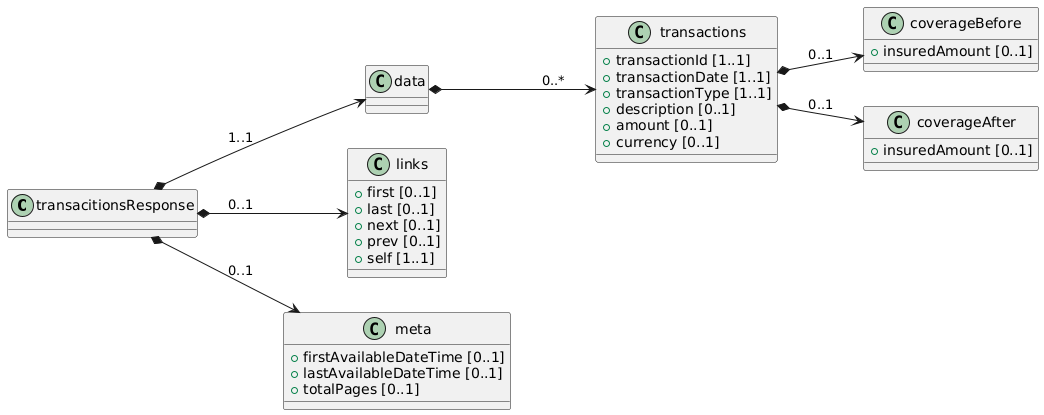

The diagram above was rendered by PlantUML. Its source (embedded in the PNG):
@startuml
left to right direction

class transacitionsResponse {

}

class data {

}

class transactions {
 + transactionId [1..1]
 + transactionDate [1..1]
 + transactionType [1..1]
 + description [0..1]
 + amount [0..1]
 + currency [0..1]
}

class coverageBefore {
 + insuredAmount [0..1]
}

class coverageAfter {
 + insuredAmount [0..1]
}

class links {
 + first [0..1]
 + last [0..1]
 + next [0..1]
 + prev [0..1]
 + self [1..1]
}

class meta {
 + firstAvailableDateTime [0..1]
 + lastAvailableDateTime [0..1]
 + totalPages [0..1]
}

' Relaciones

transacitionsResponse *--> data: "1..1"
data *--> transactions: "0..*"
transactions *--> coverageBefore: "0..1"
transactions *--> coverageAfter: "0..1"
transacitionsResponse *--> links : "0..1"
transacitionsResponse *--> meta : "0..1"
@enduml